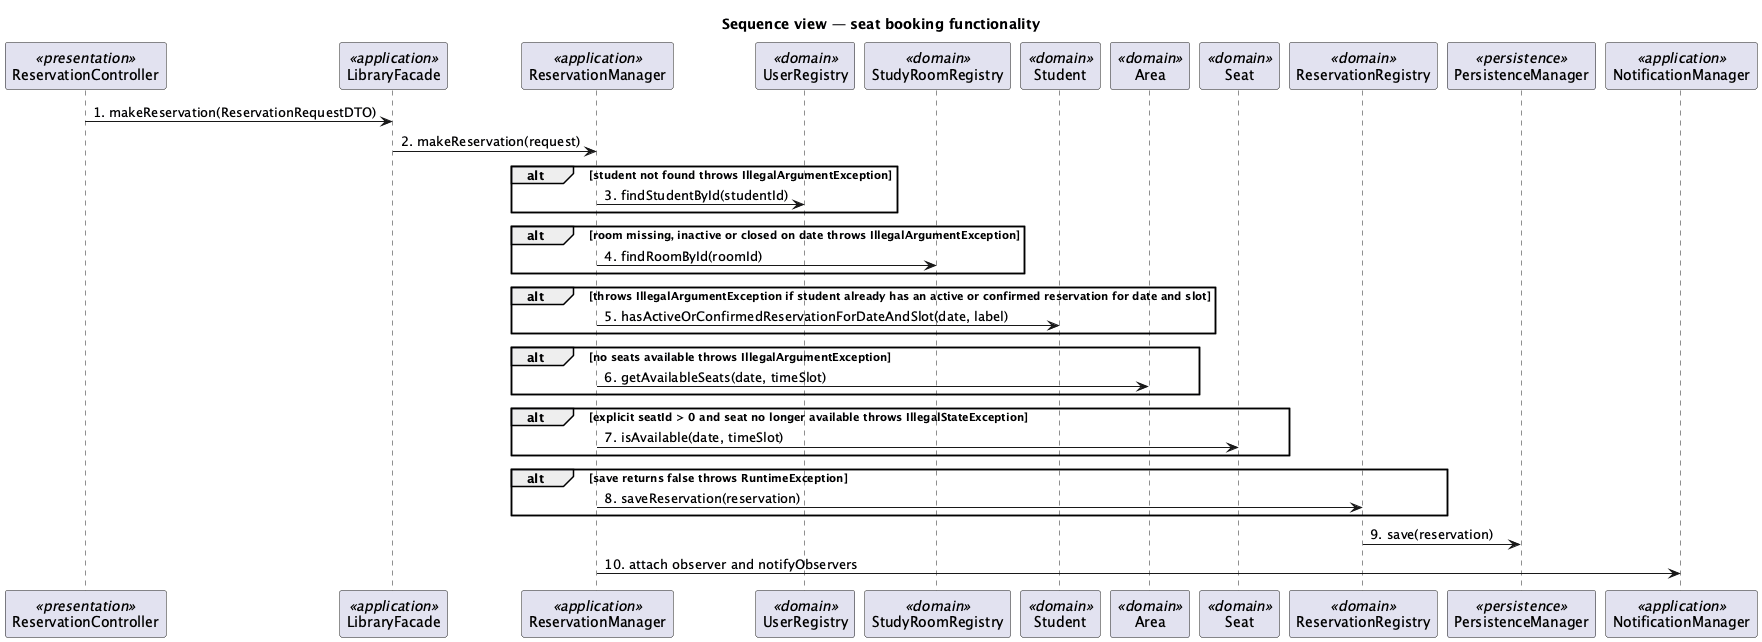

The diagram above was rendered by PlantUML. Its source (embedded in the PNG):
@startuml
title Sequence view — seat booking functionality
participant "ReservationController" as e_cmp_it_unina_reservations_boundary_SpringBoot_ReservationController_9a6804 <<presentation>>
participant "LibraryFacade" as e_cmp_it_unina_reservations_controller_LibraryFacade_47e8b3 <<application>>
participant "ReservationManager" as e_cmp_it_unina_reservations_controller_ReservationManager_4b8655 <<application>>
participant "UserRegistry" as e_cmp_it_unina_reservations_entity_UserRegistry_804bf0 <<domain>>
participant "StudyRoomRegistry" as e_cmp_it_unina_reservations_entity_StudyRoomRegistry_8f507b <<domain>>
participant "Student" as e_cmp_it_unina_reservations_entity_Student_135a6e <<domain>>
participant "Area" as e_cmp_it_unina_reservations_entity_Area_f48c8f <<domain>>
participant "Seat" as e_cmp_it_unina_reservations_entity_Seat_9ad090 <<domain>>
participant "ReservationRegistry" as e_cmp_it_unina_reservations_entity_ReservationRegistry_9680a9 <<domain>>
participant "PersistenceManager" as e_cmp_it_unina_reservations_database_PersistenceManager_4432c4 <<persistence>>
participant "NotificationManager" as e_cmp_it_unina_reservations_controller_NotificationManager_02be8e <<application>>
e_cmp_it_unina_reservations_boundary_SpringBoot_ReservationController_9a6804 -> e_cmp_it_unina_reservations_controller_LibraryFacade_47e8b3 : 1. makeReservation(ReservationRequestDTO)
e_cmp_it_unina_reservations_controller_LibraryFacade_47e8b3 -> e_cmp_it_unina_reservations_controller_ReservationManager_4b8655 : 2. makeReservation(request)
alt student not found throws IllegalArgumentException
e_cmp_it_unina_reservations_controller_ReservationManager_4b8655 -> e_cmp_it_unina_reservations_entity_UserRegistry_804bf0 : 3. findStudentById(studentId)
end
alt room missing, inactive or closed on date throws IllegalArgumentException
e_cmp_it_unina_reservations_controller_ReservationManager_4b8655 -> e_cmp_it_unina_reservations_entity_StudyRoomRegistry_8f507b : 4. findRoomById(roomId)
end
alt throws IllegalArgumentException if student already has an active or confirmed reservation for date and slot
e_cmp_it_unina_reservations_controller_ReservationManager_4b8655 -> e_cmp_it_unina_reservations_entity_Student_135a6e : 5. hasActiveOrConfirmedReservationForDateAndSlot(date, label)
end
alt no seats available throws IllegalArgumentException
e_cmp_it_unina_reservations_controller_ReservationManager_4b8655 -> e_cmp_it_unina_reservations_entity_Area_f48c8f : 6. getAvailableSeats(date, timeSlot)
end
alt explicit seatId > 0 and seat no longer available throws IllegalStateException
e_cmp_it_unina_reservations_controller_ReservationManager_4b8655 -> e_cmp_it_unina_reservations_entity_Seat_9ad090 : 7. isAvailable(date, timeSlot)
end
alt save returns false throws RuntimeException
e_cmp_it_unina_reservations_controller_ReservationManager_4b8655 -> e_cmp_it_unina_reservations_entity_ReservationRegistry_9680a9 : 8. saveReservation(reservation)
end
e_cmp_it_unina_reservations_entity_ReservationRegistry_9680a9 -> e_cmp_it_unina_reservations_database_PersistenceManager_4432c4 : 9. save(reservation)
e_cmp_it_unina_reservations_controller_ReservationManager_4b8655 -> e_cmp_it_unina_reservations_controller_NotificationManager_02be8e : 10. attach observer and notifyObservers
@enduml